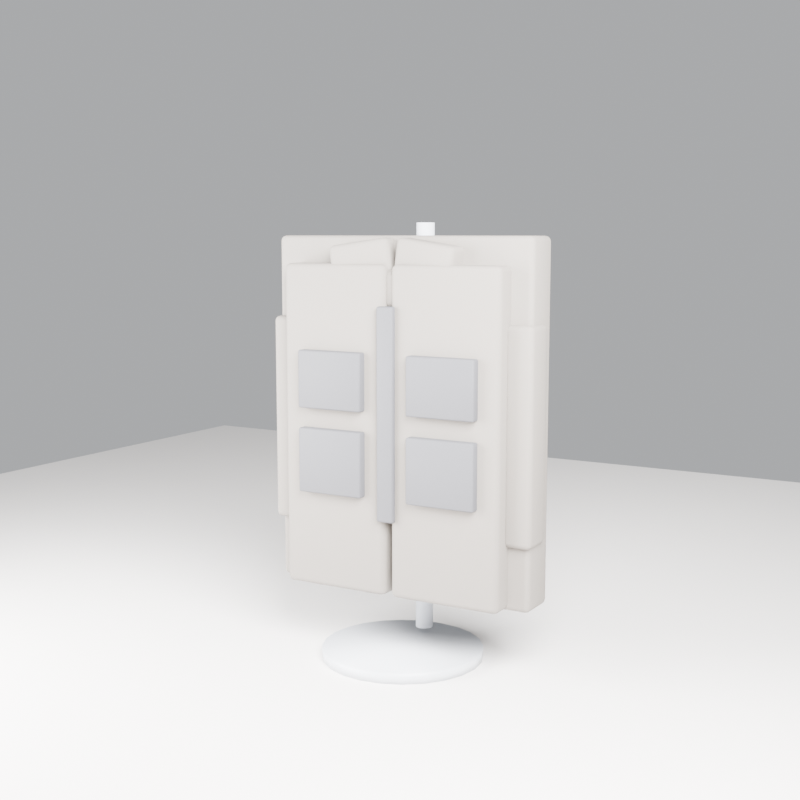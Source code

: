 # Source: vest_demo.blend  (saved by Blender 5.1.29; exported with 4.5.12 LTS)
import bpy
from mathutils import Matrix  # noqa: F401  (used for matrix-valued properties, if any)

bpy.ops.wm.read_factory_settings(use_empty=True)
scene = bpy.context.scene
scene.name = 'Scene'

# ---- collections
col_collection = bpy.data.collections.new('Collection'); scene.collection.children.link(col_collection)

# ---- materials (node trees are filled in below, after node groups)
mat_vestmat = bpy.data.materials.new('VestMat')
mat_detailmat = bpy.data.materials.new('DetailMat')
mat_standmat = bpy.data.materials.new('StandMat')
mat_floormat = bpy.data.materials.new('FloorMat')

# ---- material node trees
mat_vestmat.use_nodes = True; mat_vestmat.node_tree.nodes.clear()
_N = mat_vestmat.node_tree.nodes; _L = mat_vestmat.node_tree.links
n0 = _N.new('ShaderNodeBsdfPrincipled'); n0.name = 'Principled BSDF'; n0.location = (-200, 100)
n0.inputs[0].default_value = (0.2, 0.18, 0.16, 1.0)
n0.inputs[2].default_value = 0.88
n1 = _N.new('ShaderNodeOutputMaterial'); n1.name = 'Material Output'; n1.location = (200, 100)
_L.new(n0.outputs[0], n1.inputs[0])
n1.is_active_output = True
mat_detailmat.use_nodes = True; mat_detailmat.node_tree.nodes.clear()
_N = mat_detailmat.node_tree.nodes; _L = mat_detailmat.node_tree.links
n0 = _N.new('ShaderNodeBsdfPrincipled'); n0.name = 'Principled BSDF'; n0.location = (-200, 100)
n0.inputs[0].default_value = (0.09, 0.09, 0.1, 1.0)
n0.inputs[2].default_value = 0.7
n1 = _N.new('ShaderNodeOutputMaterial'); n1.name = 'Material Output'; n1.location = (200, 100)
_L.new(n0.outputs[0], n1.inputs[0])
n1.is_active_output = True
mat_standmat.use_nodes = True; mat_standmat.node_tree.nodes.clear()
_N = mat_standmat.node_tree.nodes; _L = mat_standmat.node_tree.links
n0 = _N.new('ShaderNodeBsdfPrincipled'); n0.name = 'Principled BSDF'; n0.location = (-200, 100)
n0.inputs[0].default_value = (0.56, 0.58, 0.62, 1.0)
n0.inputs[2].default_value = 0.4
n1 = _N.new('ShaderNodeOutputMaterial'); n1.name = 'Material Output'; n1.location = (200, 100)
_L.new(n0.outputs[0], n1.inputs[0])
n1.is_active_output = True
mat_floormat.use_nodes = True; mat_floormat.node_tree.nodes.clear()
_N = mat_floormat.node_tree.nodes; _L = mat_floormat.node_tree.links
n0 = _N.new('ShaderNodeBsdfPrincipled'); n0.name = 'Principled BSDF'; n0.location = (-200, 100)
n0.inputs[0].default_value = (0.77, 0.74, 0.72, 1.0)
n0.inputs[2].default_value = 0.98
n1 = _N.new('ShaderNodeOutputMaterial'); n1.name = 'Material Output'; n1.location = (200, 100)
_L.new(n0.outputs[0], n1.inputs[0])
n1.is_active_output = True

# ---- world
world_world = bpy.data.worlds.new('World'); scene.world = world_world
world_world.use_nodes = True; world_world.node_tree.nodes.clear()
_N = world_world.node_tree.nodes; _L = world_world.node_tree.links
n0 = _N.new('ShaderNodeOutputWorld'); n0.name = 'World Output'; n0.location = (200, 100)
n1 = _N.new('ShaderNodeBackground'); n1.name = 'Background'; n1.location = (-200, 100)
n1.inputs[0].default_value = (0.9, 0.92, 0.95, 1.0)
n1.inputs[1].default_value = 0.55
_L.new(n1.outputs[0], n0.inputs[0])
n0.is_active_output = True
world_world.color = (0.05088, 0.05088, 0.05088)
world_world.sun_shadow_jitter_overblur = 0.0

# ---- cameras
cam_camera_001 = bpy.data.cameras.new('Camera.001')
cam_camera_001.lens = 55.0

# ---- lights
light_area = bpy.data.lights.new('Area', 'AREA')
light_area.energy = 2500.0
light_area.shape = 'RECTANGLE'
light_area.size = 3.0
light_area.size_y = 3.0
light_area_001 = bpy.data.lights.new('Area.001', 'AREA')
light_area_001.energy = 1200.0
light_area_001.size = 2.8
light_area_001.size_y = 1.0

# ---- meshes
me_cube = bpy.data.meshes.new('Cube')
me_cube.from_pydata([(-0.78, -0.12, -0.98), (-0.78, -0.12, 0.98), (-0.78, 0.12, -0.98), (-0.78, 0.12, 0.98), (0.78, -0.12, -0.98), (0.78, -0.12, 0.98), (0.78, 0.12, -0.98), (0.78, 0.12, 0.98), (-0.66, -0.25, -0.97), (-0.66, -0.25, 0.83), (-0.66, -0.01, -0.97), (-0.66, -0.01, 0.83), (-0.02, -0.25, -0.97), (-0.02, -0.25, 0.83), (-0.02, -0.01, -0.97), (-0.02, -0.01, 0.83), (0.02, -0.25, -0.97), (0.02, -0.25, 0.83), (0.02, -0.01, -0.97), (0.02, -0.01, 0.83), (0.66, -0.25, -0.97), (0.66, -0.25, 0.83), (0.66, -0.01, -0.97), (0.66, -0.01, 0.83), (-0.3505, -0.2336, 0.6861), (-0.3837, -0.2365, 0.9238), (-0.3714, 0.005464, 0.6861), (-0.4047, 0.002552, 0.9238), (0.004666, -0.2026, 0.7362), (-0.02861, -0.2055, 0.9739), (-0.01625, 0.03653, 0.7362), (-0.04953, 0.03362, 0.9739), (-0.004666, -0.2026, 0.7362), (0.02861, -0.2055, 0.9739), (0.01625, 0.03653, 0.7362), (0.04953, 0.03362, 0.9739), (0.3505, -0.2336, 0.6861), (0.3837, -0.2365, 0.9238), (0.3714, 0.005464, 0.6861), (0.4047, 0.002552, 0.9238), (-0.8, -0.16, -0.63), (-0.8, -0.16, 0.53), (-0.8, 0.04, -0.63), (-0.8, 0.04, 0.53), (-0.64, -0.16, -0.63), (-0.64, -0.16, 0.53), (-0.64, 0.04, -0.63), (-0.64, 0.04, 0.53), (0.64, -0.16, -0.63), (0.64, -0.16, 0.53), (0.64, 0.04, -0.63), (0.64, 0.04, 0.53), (0.8, -0.16, -0.63), (0.8, -0.16, 0.53), (0.8, 0.04, -0.63), (0.8, 0.04, 0.53), (-0.34, -0.22, 0.6), (-0.34, -0.22, 0.8), (-0.34, 0.0, 0.6), (-0.34, 0.0, 0.8), (0.34, -0.22, 0.6), (0.34, -0.22, 0.8), (0.34, 0.0, 0.6), (0.34, 0.0, 0.8)], [], [(0, 1, 3, 2), (2, 3, 7, 6), (6, 7, 5, 4), (4, 5, 1, 0), (2, 6, 4, 0), (7, 3, 1, 5), (8, 9, 11, 10), (10, 11, 15, 14), (14, 15, 13, 12), (12, 13, 9, 8), (10, 14, 12, 8), (15, 11, 9, 13), (16, 17, 19, 18), (18, 19, 23, 22), (22, 23, 21, 20), (20, 21, 17, 16), (18, 22, 20, 16), (23, 19, 17, 21), (24, 25, 27, 26), (26, 27, 31, 30), (30, 31, 29, 28), (28, 29, 25, 24), (26, 30, 28, 24), (31, 27, 25, 29), (32, 33, 35, 34), (34, 35, 39, 38), (38, 39, 37, 36), (36, 37, 33, 32), (34, 38, 36, 32), (39, 35, 33, 37), (40, 41, 43, 42), (42, 43, 47, 46), (46, 47, 45, 44), (44, 45, 41, 40), (42, 46, 44, 40), (47, 43, 41, 45), (48, 49, 51, 50), (50, 51, 55, 54), (54, 55, 53, 52), (52, 53, 49, 48), (50, 54, 52, 48), (55, 51, 49, 53), (56, 57, 59, 58), (58, 59, 63, 62), (62, 63, 61, 60), (60, 61, 57, 56), (58, 62, 60, 56), (63, 59, 57, 61)])
me_cube.polygons.foreach_set('use_smooth', [True] * 48)
_uv = me_cube.uv_layers.new(name='UVMap')
_uv.uv.foreach_set('vector', [0.375, 0.0, 0.625, 0.0, 0.625, 0.25, 0.375, 0.25, 0.375, 0.25, 0.625, 0.25, 0.625, 0.5, 0.375, 0.5, 0.375, 0.5, 0.625, 0.5, 0.625, 0.75, 0.375, 0.75, 0.375, 0.75, 0.625, 0.75, 0.625, 1.0, 0.375, 1.0, 0.125, 0.5, 0.375, 0.5, 0.375, 0.75, 0.125, 0.75, 0.625, 0.5, 0.875, 0.5, 0.875, 0.75, 0.625, 0.75, 0.375, 0.0, 0.625, 0.0, 0.625, 0.25, 0.375, 0.25, 0.375, 0.25, 0.625, 0.25, 0.625, 0.5, 0.375, 0.5, 0.375, 0.5, 0.625, 0.5, 0.625, 0.75, 0.375, 0.75, 0.375, 0.75, 0.625, 0.75, 0.625, 1.0, 0.375, 1.0, 0.125, 0.5, 0.375, 0.5, 0.375, 0.75, 0.125, 0.75, 0.625, 0.5, 0.875, 0.5, 0.875, 0.75, 0.625, 0.75, 0.375, 0.0, 0.625, 0.0, 0.625, 0.25, 0.375, 0.25, 0.375, 0.25, 0.625, 0.25, 0.625, 0.5, 0.375, 0.5, 0.375, 0.5, 0.625, 0.5, 0.625, 0.75, 0.375, 0.75, 0.375, 0.75, 0.625, 0.75, 0.625, 1.0, 0.375, 1.0, 0.125, 0.5, 0.375, 0.5, 0.375, 0.75, 0.125, 0.75, 0.625, 0.5, 0.875, 0.5, 0.875, 0.75, 0.625, 0.75, 0.375, 0.0, 0.625, 0.0, 0.625, 0.25, 0.375, 0.25, 0.375, 0.25, 0.625, 0.25, 0.625, 0.5, 0.375, 0.5, 0.375, 0.5, 0.625, 0.5, 0.625, 0.75, 0.375, 0.75, 0.375, 0.75, 0.625, 0.75, 0.625, 1.0, 0.375, 1.0, 0.125, 0.5, 0.375, 0.5, 0.375, 0.75, 0.125, 0.75, 0.625, 0.5, 0.875, 0.5, 0.875, 0.75, 0.625, 0.75, 0.375, 0.0, 0.625, 0.0, 0.625, 0.25, 0.375, 0.25, 0.375, 0.25, 0.625, 0.25, 0.625, 0.5, 0.375, 0.5, 0.375, 0.5, 0.625, 0.5, 0.625, 0.75, 0.375, 0.75, 0.375, 0.75, 0.625, 0.75, 0.625, 1.0, 0.375, 1.0, 0.125, 0.5, 0.375, 0.5, 0.375, 0.75, 0.125, 0.75, 0.625, 0.5, 0.875, 0.5, 0.875, 0.75, 0.625, 0.75, 0.375, 0.0, 0.625, 0.0, 0.625, 0.25, 0.375, 0.25, 0.375, 0.25, 0.625, 0.25, 0.625, 0.5, 0.375, 0.5, 0.375, 0.5, 0.625, 0.5, 0.625, 0.75, 0.375, 0.75, 0.375, 0.75, 0.625, 0.75, 0.625, 1.0, 0.375, 1.0, 0.125, 0.5, 0.375, 0.5, 0.375, 0.75, 0.125, 0.75, 0.625, 0.5, 0.875, 0.5, 0.875, 0.75, 0.625, 0.75, 0.375, 0.0, 0.625, 0.0, 0.625, 0.25, 0.375, 0.25, 0.375, 0.25, 0.625, 0.25, 0.625, 0.5, 0.375, 0.5, 0.375, 0.5, 0.625, 0.5, 0.625, 0.75, 0.375, 0.75, 0.375, 0.75, 0.625, 0.75, 0.625, 1.0, 0.375, 1.0, 0.125, 0.5, 0.375, 0.5, 0.375, 0.75, 0.125, 0.75, 0.625, 0.5, 0.875, 0.5, 0.875, 0.75, 0.625, 0.75, 0.375, 0.0, 0.625, 0.0, 0.625, 0.25, 0.375, 0.25, 0.375, 0.25, 0.625, 0.25, 0.625, 0.5, 0.375, 0.5, 0.375, 0.5, 0.625, 0.5, 0.625, 0.75, 0.375, 0.75, 0.375, 0.75, 0.625, 0.75, 0.625, 1.0, 0.375, 1.0, 0.125, 0.5, 0.375, 0.5, 0.375, 0.75, 0.125, 0.75, 0.625, 0.5, 0.875, 0.5, 0.875, 0.75, 0.625, 0.75])
me_cube.materials.append(mat_vestmat)
me_cube.update()
me_cube_008 = bpy.data.meshes.new('Cube.008')
me_cube_008.from_pydata([(-0.2, -0.04, -0.16), (-0.2, -0.04, 0.16), (-0.2, 0.04, -0.16), (-0.2, 0.04, 0.16), (0.2, -0.04, -0.16), (0.2, -0.04, 0.16), (0.2, 0.04, -0.16), (0.2, 0.04, 0.16)], [], [(0, 1, 3, 2), (2, 3, 7, 6), (6, 7, 5, 4), (4, 5, 1, 0), (2, 6, 4, 0), (7, 3, 1, 5)])
me_cube_008.polygons.foreach_set('use_smooth', [True] * 6)
_uv = me_cube_008.uv_layers.new(name='UVMap')
_uv.uv.foreach_set('vector', [0.375, 0.0, 0.625, 0.0, 0.625, 0.25, 0.375, 0.25, 0.375, 0.25, 0.625, 0.25, 0.625, 0.5, 0.375, 0.5, 0.375, 0.5, 0.625, 0.5, 0.625, 0.75, 0.375, 0.75, 0.375, 0.75, 0.625, 0.75, 0.625, 1.0, 0.375, 1.0, 0.125, 0.5, 0.375, 0.5, 0.375, 0.75, 0.125, 0.75, 0.625, 0.5, 0.875, 0.5, 0.875, 0.75, 0.625, 0.75])
me_cube_008.materials.append(mat_detailmat)
me_cube_008.update()
me_cube_009 = bpy.data.meshes.new('Cube.009')
me_cube_009.from_pydata([(-0.2, -0.04, -0.16), (-0.2, -0.04, 0.16), (-0.2, 0.04, -0.16), (-0.2, 0.04, 0.16), (0.2, -0.04, -0.16), (0.2, -0.04, 0.16), (0.2, 0.04, -0.16), (0.2, 0.04, 0.16)], [], [(0, 1, 3, 2), (2, 3, 7, 6), (6, 7, 5, 4), (4, 5, 1, 0), (2, 6, 4, 0), (7, 3, 1, 5)])
me_cube_009.polygons.foreach_set('use_smooth', [True] * 6)
_uv = me_cube_009.uv_layers.new(name='UVMap')
_uv.uv.foreach_set('vector', [0.375, 0.0, 0.625, 0.0, 0.625, 0.25, 0.375, 0.25, 0.375, 0.25, 0.625, 0.25, 0.625, 0.5, 0.375, 0.5, 0.375, 0.5, 0.625, 0.5, 0.625, 0.75, 0.375, 0.75, 0.375, 0.75, 0.625, 0.75, 0.625, 1.0, 0.375, 1.0, 0.125, 0.5, 0.375, 0.5, 0.375, 0.75, 0.125, 0.75, 0.625, 0.5, 0.875, 0.5, 0.875, 0.75, 0.625, 0.75])
me_cube_009.materials.append(mat_detailmat)
me_cube_009.update()
me_cube_010 = bpy.data.meshes.new('Cube.010')
me_cube_010.from_pydata([(-0.2, -0.04, -0.18), (-0.2, -0.04, 0.18), (-0.2, 0.04, -0.18), (-0.2, 0.04, 0.18), (0.2, -0.04, -0.18), (0.2, -0.04, 0.18), (0.2, 0.04, -0.18), (0.2, 0.04, 0.18)], [], [(0, 1, 3, 2), (2, 3, 7, 6), (6, 7, 5, 4), (4, 5, 1, 0), (2, 6, 4, 0), (7, 3, 1, 5)])
me_cube_010.polygons.foreach_set('use_smooth', [True] * 6)
_uv = me_cube_010.uv_layers.new(name='UVMap')
_uv.uv.foreach_set('vector', [0.375, 0.0, 0.625, 0.0, 0.625, 0.25, 0.375, 0.25, 0.375, 0.25, 0.625, 0.25, 0.625, 0.5, 0.375, 0.5, 0.375, 0.5, 0.625, 0.5, 0.625, 0.75, 0.375, 0.75, 0.375, 0.75, 0.625, 0.75, 0.625, 1.0, 0.375, 1.0, 0.125, 0.5, 0.375, 0.5, 0.375, 0.75, 0.125, 0.75, 0.625, 0.5, 0.875, 0.5, 0.875, 0.75, 0.625, 0.75])
me_cube_010.materials.append(mat_detailmat)
me_cube_010.update()
me_cube_011 = bpy.data.meshes.new('Cube.011')
me_cube_011.from_pydata([(-0.2, -0.04, -0.18), (-0.2, -0.04, 0.18), (-0.2, 0.04, -0.18), (-0.2, 0.04, 0.18), (0.2, -0.04, -0.18), (0.2, -0.04, 0.18), (0.2, 0.04, -0.18), (0.2, 0.04, 0.18)], [], [(0, 1, 3, 2), (2, 3, 7, 6), (6, 7, 5, 4), (4, 5, 1, 0), (2, 6, 4, 0), (7, 3, 1, 5)])
me_cube_011.polygons.foreach_set('use_smooth', [True] * 6)
_uv = me_cube_011.uv_layers.new(name='UVMap')
_uv.uv.foreach_set('vector', [0.375, 0.0, 0.625, 0.0, 0.625, 0.25, 0.375, 0.25, 0.375, 0.25, 0.625, 0.25, 0.625, 0.5, 0.375, 0.5, 0.375, 0.5, 0.625, 0.5, 0.625, 0.75, 0.375, 0.75, 0.375, 0.75, 0.625, 0.75, 0.625, 1.0, 0.375, 1.0, 0.125, 0.5, 0.375, 0.5, 0.375, 0.75, 0.125, 0.75, 0.625, 0.5, 0.875, 0.5, 0.875, 0.75, 0.625, 0.75])
me_cube_011.materials.append(mat_detailmat)
me_cube_011.update()
me_cube_012 = bpy.data.meshes.new('Cube.012')
me_cube_012.from_pydata([(-0.05, -0.03, -0.58), (-0.05, -0.03, 0.58), (-0.05, 0.03, -0.58), (-0.05, 0.03, 0.58), (0.05, -0.03, -0.58), (0.05, -0.03, 0.58), (0.05, 0.03, -0.58), (0.05, 0.03, 0.58)], [], [(0, 1, 3, 2), (2, 3, 7, 6), (6, 7, 5, 4), (4, 5, 1, 0), (2, 6, 4, 0), (7, 3, 1, 5)])
me_cube_012.polygons.foreach_set('use_smooth', [True] * 6)
_uv = me_cube_012.uv_layers.new(name='UVMap')
_uv.uv.foreach_set('vector', [0.375, 0.0, 0.625, 0.0, 0.625, 0.25, 0.375, 0.25, 0.375, 0.25, 0.625, 0.25, 0.625, 0.5, 0.375, 0.5, 0.375, 0.5, 0.625, 0.5, 0.625, 0.75, 0.375, 0.75, 0.375, 0.75, 0.625, 0.75, 0.625, 1.0, 0.375, 1.0, 0.125, 0.5, 0.375, 0.5, 0.375, 0.75, 0.125, 0.75, 0.625, 0.5, 0.875, 0.5, 0.875, 0.75, 0.625, 0.75])
me_cube_012.materials.append(mat_detailmat)
me_cube_012.update()
me_cylinder = bpy.data.meshes.new('Cylinder')
me_cylinder.from_pydata([(0.0, 0.05, -1.15), (0.0, 0.05, 1.15), (0.01294, 0.0483, -1.15), (0.01294, 0.0483, 1.15), (0.025, 0.0433, -1.15), (0.025, 0.0433, 1.15), (0.03536, 0.03536, -1.15), (0.03536, 0.03536, 1.15), (0.0433, 0.025, -1.15), (0.0433, 0.025, 1.15), (0.0483, 0.01294, -1.15), (0.0483, 0.01294, 1.15), (0.05, 0.0, -1.15), (0.05, 0.0, 1.15), (0.0483, -0.01294, -1.15), (0.0483, -0.01294, 1.15), (0.0433, -0.025, -1.15), (0.0433, -0.025, 1.15), (0.03536, -0.03536, -1.15), (0.03536, -0.03536, 1.15), (0.025, -0.0433, -1.15), (0.025, -0.0433, 1.15), (0.01294, -0.0483, -1.15), (0.01294, -0.0483, 1.15), (0.0, -0.05, -1.15), (0.0, -0.05, 1.15), (-0.01294, -0.0483, -1.15), (-0.01294, -0.0483, 1.15), (-0.025, -0.0433, -1.15), (-0.025, -0.0433, 1.15), (-0.03536, -0.03536, -1.15), (-0.03536, -0.03536, 1.15), (-0.0433, -0.025, -1.15), (-0.0433, -0.025, 1.15), (-0.0483, -0.01294, -1.15), (-0.0483, -0.01294, 1.15), (-0.05, 0.0, -1.15), (-0.05, 0.0, 1.15), (-0.0483, 0.01294, -1.15), (-0.0483, 0.01294, 1.15), (-0.0433, 0.025, -1.15), (-0.0433, 0.025, 1.15), (-0.03536, 0.03536, -1.15), (-0.03536, 0.03536, 1.15), (-0.025, 0.0433, -1.15), (-0.025, 0.0433, 1.15), (-0.01294, 0.0483, -1.15), (-0.01294, 0.0483, 1.15)], [], [(0, 1, 3, 2), (2, 3, 5, 4), (4, 5, 7, 6), (6, 7, 9, 8), (8, 9, 11, 10), (10, 11, 13, 12), (12, 13, 15, 14), (14, 15, 17, 16), (16, 17, 19, 18), (18, 19, 21, 20), (20, 21, 23, 22), (22, 23, 25, 24), (24, 25, 27, 26), (26, 27, 29, 28), (28, 29, 31, 30), (30, 31, 33, 32), (32, 33, 35, 34), (34, 35, 37, 36), (36, 37, 39, 38), (38, 39, 41, 40), (40, 41, 43, 42), (42, 43, 45, 44), (3, 1, 47, 45, 43, 41, 39, 37, 35, 33, 31, 29, 27, 25, 23, 21, 19, 17, 15, 13, 11, 9, 7, 5), (44, 45, 47, 46), (46, 47, 1, 0), (0, 2, 4, 6, 8, 10, 12, 14, 16, 18, 20, 22, 24, 26, 28, 30, 32, 34, 36, 38, 40, 42, 44, 46)])
me_cylinder.polygons.foreach_set('use_smooth', [True] * 26)
_uv = me_cylinder.uv_layers.new(name='UVMap')
_uv.uv.foreach_set('vector', [1.0, 0.5, 1.0, 1.0, 0.9583, 1.0, 0.9583, 0.5, 0.9583, 0.5, 0.9583, 1.0, 0.9167, 1.0, 0.9167, 0.5, 0.9167, 0.5, 0.9167, 1.0, 0.875, 1.0, 0.875, 0.5, 0.875, 0.5, 0.875, 1.0, 0.8333, 1.0, 0.8333, 0.5, 0.8333, 0.5, 0.8333, 1.0, 0.7917, 1.0, 0.7917, 0.5, 0.7917, 0.5, 0.7917, 1.0, 0.75, 1.0, 0.75, 0.5, 0.75, 0.5, 0.75, 1.0, 0.7083, 1.0, 0.7083, 0.5, 0.7083, 0.5, 0.7083, 1.0, 0.6667, 1.0, 0.6667, 0.5, 0.6667, 0.5, 0.6667, 1.0, 0.625, 1.0, 0.625, 0.5, 0.625, 0.5, 0.625, 1.0, 0.5833, 1.0, 0.5833, 0.5, 0.5833, 0.5, 0.5833, 1.0, 0.5417, 1.0, 0.5417, 0.5, 0.5417, 0.5, 0.5417, 1.0, 0.5, 1.0, 0.5, 0.5, 0.5, 0.5, 0.5, 1.0, 0.4583, 1.0, 0.4583, 0.5, 0.4583, 0.5, 0.4583, 1.0, 0.4167, 1.0, 0.4167, 0.5, 0.4167, 0.5, 0.4167, 1.0, 0.375, 1.0, 0.375, 0.5, 0.375, 0.5, 0.375, 1.0, 0.3333, 1.0, 0.3333, 0.5, 0.3333, 0.5, 0.3333, 1.0, 0.2917, 1.0, 0.2917, 0.5, 0.2917, 0.5, 0.2917, 1.0, 0.25, 1.0, 0.25, 0.5, 0.25, 0.5, 0.25, 1.0, 0.2083, 1.0, 0.2083, 0.5, 0.2083, 0.5, 0.2083, 1.0, 0.1667, 1.0, 0.1667, 0.5, 0.1667, 0.5, 0.1667, 1.0, 0.125, 1.0, 0.125, 0.5, 0.125, 0.5, 0.125, 1.0, 0.08333, 1.0, 0.08333, 0.5, 0.3121, 0.4818, 0.25, 0.49, 0.1879, 0.4818, 0.13, 0.4578, 0.08029, 0.4197, 0.04215, 0.37, 0.01818, 0.3121, 0.01, 0.25, 0.01818, 0.1879, 0.04215, 0.13, 0.08029, 0.08029, 0.13, 0.04215, 0.1879, 0.01818, 0.25, 0.01, 0.3121, 0.01818, 0.37, 0.04215, 0.4197, 0.08029, 0.4578, 0.13, 0.4818, 0.1879, 0.49, 0.25, 0.4818, 0.3121, 0.4578, 0.37, 0.4197, 0.4197, 0.37, 0.4578, 0.08333, 0.5, 0.08333, 1.0, 0.04167, 1.0, 0.04167, 0.5, 0.04167, 0.5, 0.04167, 1.0, -1.863e-07, 1.0, -1.863e-07, 0.5, 0.75, 0.49, 0.8121, 0.4818, 0.87, 0.4578, 0.9197, 0.4197, 0.9578, 0.37, 0.9818, 0.3121, 0.99, 0.25, 0.9818, 0.1879, 0.9578, 0.13, 0.9197, 0.08029, 0.87, 0.04215, 0.8121, 0.01818, 0.75, 0.01, 0.6879, 0.01818, 0.63, 0.04215, 0.5803, 0.08029, 0.5422, 0.13, 0.5182, 0.1879, 0.51, 0.25, 0.5182, 0.3121, 0.5422, 0.37, 0.5803, 0.4197, 0.63, 0.4578, 0.6879, 0.4818])
me_cylinder.materials.append(mat_standmat)
me_cylinder.update()
me_cylinder_001 = bpy.data.meshes.new('Cylinder.001')
me_cylinder_001.from_pydata([(0.0, 0.45, -0.03), (0.0, 0.45, 0.03), (0.1165, 0.4347, -0.03), (0.1165, 0.4347, 0.03), (0.225, 0.3897, -0.03), (0.225, 0.3897, 0.03), (0.3182, 0.3182, -0.03), (0.3182, 0.3182, 0.03), (0.3897, 0.225, -0.03), (0.3897, 0.225, 0.03), (0.4347, 0.1165, -0.03), (0.4347, 0.1165, 0.03), (0.45, 0.0, -0.03), (0.45, 0.0, 0.03), (0.4347, -0.1165, -0.03), (0.4347, -0.1165, 0.03), (0.3897, -0.225, -0.03), (0.3897, -0.225, 0.03), (0.3182, -0.3182, -0.03), (0.3182, -0.3182, 0.03), (0.225, -0.3897, -0.03), (0.225, -0.3897, 0.03), (0.1165, -0.4347, -0.03), (0.1165, -0.4347, 0.03), (0.0, -0.45, -0.03), (0.0, -0.45, 0.03), (-0.1165, -0.4347, -0.03), (-0.1165, -0.4347, 0.03), (-0.225, -0.3897, -0.03), (-0.225, -0.3897, 0.03), (-0.3182, -0.3182, -0.03), (-0.3182, -0.3182, 0.03), (-0.3897, -0.225, -0.03), (-0.3897, -0.225, 0.03), (-0.4347, -0.1165, -0.03), (-0.4347, -0.1165, 0.03), (-0.45, 0.0, -0.03), (-0.45, 0.0, 0.03), (-0.4347, 0.1165, -0.03), (-0.4347, 0.1165, 0.03), (-0.3897, 0.225, -0.03), (-0.3897, 0.225, 0.03), (-0.3182, 0.3182, -0.03), (-0.3182, 0.3182, 0.03), (-0.225, 0.3897, -0.03), (-0.225, 0.3897, 0.03), (-0.1165, 0.4347, -0.03), (-0.1165, 0.4347, 0.03)], [], [(0, 1, 3, 2), (2, 3, 5, 4), (4, 5, 7, 6), (6, 7, 9, 8), (8, 9, 11, 10), (10, 11, 13, 12), (12, 13, 15, 14), (14, 15, 17, 16), (16, 17, 19, 18), (18, 19, 21, 20), (20, 21, 23, 22), (22, 23, 25, 24), (24, 25, 27, 26), (26, 27, 29, 28), (28, 29, 31, 30), (30, 31, 33, 32), (32, 33, 35, 34), (34, 35, 37, 36), (36, 37, 39, 38), (38, 39, 41, 40), (40, 41, 43, 42), (42, 43, 45, 44), (3, 1, 47, 45, 43, 41, 39, 37, 35, 33, 31, 29, 27, 25, 23, 21, 19, 17, 15, 13, 11, 9, 7, 5), (44, 45, 47, 46), (46, 47, 1, 0), (0, 2, 4, 6, 8, 10, 12, 14, 16, 18, 20, 22, 24, 26, 28, 30, 32, 34, 36, 38, 40, 42, 44, 46)])
me_cylinder_001.polygons.foreach_set('use_smooth', [True] * 26)
_uv = me_cylinder_001.uv_layers.new(name='UVMap')
_uv.uv.foreach_set('vector', [1.0, 0.5, 1.0, 1.0, 0.9583, 1.0, 0.9583, 0.5, 0.9583, 0.5, 0.9583, 1.0, 0.9167, 1.0, 0.9167, 0.5, 0.9167, 0.5, 0.9167, 1.0, 0.875, 1.0, 0.875, 0.5, 0.875, 0.5, 0.875, 1.0, 0.8333, 1.0, 0.8333, 0.5, 0.8333, 0.5, 0.8333, 1.0, 0.7917, 1.0, 0.7917, 0.5, 0.7917, 0.5, 0.7917, 1.0, 0.75, 1.0, 0.75, 0.5, 0.75, 0.5, 0.75, 1.0, 0.7083, 1.0, 0.7083, 0.5, 0.7083, 0.5, 0.7083, 1.0, 0.6667, 1.0, 0.6667, 0.5, 0.6667, 0.5, 0.6667, 1.0, 0.625, 1.0, 0.625, 0.5, 0.625, 0.5, 0.625, 1.0, 0.5833, 1.0, 0.5833, 0.5, 0.5833, 0.5, 0.5833, 1.0, 0.5417, 1.0, 0.5417, 0.5, 0.5417, 0.5, 0.5417, 1.0, 0.5, 1.0, 0.5, 0.5, 0.5, 0.5, 0.5, 1.0, 0.4583, 1.0, 0.4583, 0.5, 0.4583, 0.5, 0.4583, 1.0, 0.4167, 1.0, 0.4167, 0.5, 0.4167, 0.5, 0.4167, 1.0, 0.375, 1.0, 0.375, 0.5, 0.375, 0.5, 0.375, 1.0, 0.3333, 1.0, 0.3333, 0.5, 0.3333, 0.5, 0.3333, 1.0, 0.2917, 1.0, 0.2917, 0.5, 0.2917, 0.5, 0.2917, 1.0, 0.25, 1.0, 0.25, 0.5, 0.25, 0.5, 0.25, 1.0, 0.2083, 1.0, 0.2083, 0.5, 0.2083, 0.5, 0.2083, 1.0, 0.1667, 1.0, 0.1667, 0.5, 0.1667, 0.5, 0.1667, 1.0, 0.125, 1.0, 0.125, 0.5, 0.125, 0.5, 0.125, 1.0, 0.08333, 1.0, 0.08333, 0.5, 0.3121, 0.4818, 0.25, 0.49, 0.1879, 0.4818, 0.13, 0.4578, 0.08029, 0.4197, 0.04215, 0.37, 0.01818, 0.3121, 0.01, 0.25, 0.01818, 0.1879, 0.04215, 0.13, 0.08029, 0.08029, 0.13, 0.04215, 0.1879, 0.01818, 0.25, 0.01, 0.3121, 0.01818, 0.37, 0.04215, 0.4197, 0.08029, 0.4578, 0.13, 0.4818, 0.1879, 0.49, 0.25, 0.4818, 0.3121, 0.4578, 0.37, 0.4197, 0.4197, 0.37, 0.4578, 0.08333, 0.5, 0.08333, 1.0, 0.04167, 1.0, 0.04167, 0.5, 0.04167, 0.5, 0.04167, 1.0, -1.863e-07, 1.0, -1.863e-07, 0.5, 0.75, 0.49, 0.8121, 0.4818, 0.87, 0.4578, 0.9197, 0.4197, 0.9578, 0.37, 0.9818, 0.3121, 0.99, 0.25, 0.9818, 0.1879, 0.9578, 0.13, 0.9197, 0.08029, 0.87, 0.04215, 0.8121, 0.01818, 0.75, 0.01, 0.6879, 0.01818, 0.63, 0.04215, 0.5803, 0.08029, 0.5422, 0.13, 0.5182, 0.1879, 0.51, 0.25, 0.5182, 0.3121, 0.5422, 0.37, 0.5803, 0.4197, 0.63, 0.4578, 0.6879, 0.4818])
me_cylinder_001.materials.append(mat_standmat)
me_cylinder_001.update()
me_plane = bpy.data.meshes.new('Plane')
me_plane.from_pydata([(-6.0, -6.0, 0.0), (6.0, -6.0, 0.0), (-6.0, 6.0, 0.0), (6.0, 6.0, 0.0)], [], [(0, 1, 3, 2)])
_uv = me_plane.uv_layers.new(name='UVMap')
_uv.uv.foreach_set('vector', [0.0, 0.0, 1.0, 0.0, 1.0, 1.0, 0.0, 1.0])
me_plane.materials.append(mat_floormat)
me_plane.update()

# ---- objects
ob_vest = bpy.data.objects.new('Vest', me_cube)
ob_leftpockettop = bpy.data.objects.new('LeftPocketTop', me_cube_008)
ob_rightpockettop = bpy.data.objects.new('RightPocketTop', me_cube_009)
ob_leftpocketbottom = bpy.data.objects.new('LeftPocketBottom', me_cube_010)
ob_rightpocketbottom = bpy.data.objects.new('RightPocketBottom', me_cube_011)
ob_centerbuckles = bpy.data.objects.new('CenterBuckles', me_cube_012)
ob_standpole = bpy.data.objects.new('StandPole', me_cylinder)
ob_standbase = bpy.data.objects.new('StandBase', me_cylinder_001)
ob_floor = bpy.data.objects.new('Floor', me_plane)
ob_area = bpy.data.objects.new('Area', light_area)
ob_area_001 = bpy.data.objects.new('Area.001', light_area_001)
ob_camera = bpy.data.objects.new('Camera', cam_camera_001)

# ---- transforms, parenting, visibility, modifiers, constraints
ob_vest.location = (0.0, 0.08, 1.35)
_m = ob_vest.modifiers.new('Bevel', 'BEVEL')
_m.width = 0.03
_m.width_pct = 0.03
_m.segments = 3
ob_leftpockettop.location = (-0.34, -0.18, 1.55)
_m = ob_leftpockettop.modifiers.new('Bevel', 'BEVEL')
_m.width = 0.01
_m.width_pct = 0.01
_m.segments = 2
ob_rightpockettop.location = (0.34, -0.18, 1.55)
_m = ob_rightpockettop.modifiers.new('Bevel', 'BEVEL')
_m.width = 0.01
_m.width_pct = 0.01
_m.segments = 2
ob_leftpocketbottom.location = (-0.34, -0.18, 1.1)
_m = ob_leftpocketbottom.modifiers.new('Bevel', 'BEVEL')
_m.width = 0.01
_m.width_pct = 0.01
_m.segments = 2
ob_rightpocketbottom.location = (0.34, -0.18, 1.1)
_m = ob_rightpocketbottom.modifiers.new('Bevel', 'BEVEL')
_m.width = 0.01
_m.width_pct = 0.01
_m.segments = 2
ob_centerbuckles.location = (0.0, -0.17, 1.38)
_m = ob_centerbuckles.modifiers.new('Bevel', 'BEVEL')
_m.width = 0.01
_m.width_pct = 0.01
_m.segments = 2
ob_standpole.location = (0.0, 0.25, 1.25)
ob_standbase.location = (0.0, 0.0, 0.03)
ob_floor.location = (0.0, 0.0, 0.0)
ob_area.location = (2.8, -2.6, 3.8)
ob_area.rotation_euler = (1.001, -3.548e-08, 0.8224)
ob_area_001.location = (-2.8, -2.4, 2.0)
ob_area_001.rotation_euler = (1.383, 7.014e-09, -0.8622)
ob_camera.location = (3.3, -5.7, 2.35)
ob_camera.rotation_euler = (1.434, 3.304e-08, 0.5271)

# ---- collection membership
col_collection.objects.link(ob_vest)
col_collection.objects.link(ob_leftpockettop)
col_collection.objects.link(ob_rightpockettop)
col_collection.objects.link(ob_leftpocketbottom)
col_collection.objects.link(ob_rightpocketbottom)
col_collection.objects.link(ob_centerbuckles)
col_collection.objects.link(ob_standpole)
col_collection.objects.link(ob_standbase)
col_collection.objects.link(ob_floor)
col_collection.objects.link(ob_area)
col_collection.objects.link(ob_area_001)
col_collection.objects.link(ob_camera)

# ---- scene / render settings (as saved in the file)
scene.camera = ob_camera
scene.frame_start = 1; scene.frame_end = 250; scene.frame_set(1)
scene.render.engine = 'BLENDER_EEVEE_NEXT'
scene.render.resolution_x = 1280
scene.render.resolution_y = 1280
scene.render.bake_bias = 0.0
scene.render.bake_samples = 0
scene.cycles.sampling_pattern = 'TABULATED_SOBOL'
scene.eevee.use_volume_custom_range = False
bpy.context.view_layer.update()
